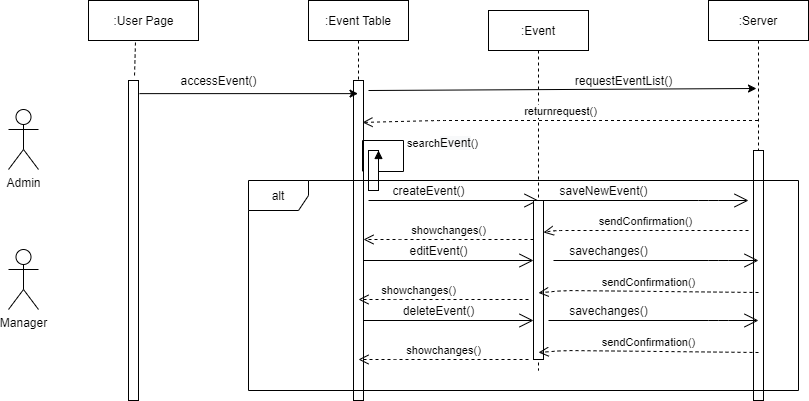

The diagram above was exported from draw.io. Its source (the exported page's mxGraphModel, read from the mxfile embedded in the PNG):
<mxGraphModel dx="868" dy="450" grid="1" gridSize="10" guides="1" tooltips="1" connect="1" arrows="1" fold="1" page="1" pageScale="1" pageWidth="850" pageHeight="1100" math="0" shadow="0">
  <root>
    <mxCell id="0" />
    <mxCell id="1" parent="0" />
    <mxCell id="SEmyPAD-RpoaLiynF5mX-1" value="" style="html=1;points=[];perimeter=orthogonalPerimeter;" parent="1" vertex="1">
      <mxGeometry x="260" y="131" width="10" height="320" as="geometry" />
    </mxCell>
    <mxCell id="SEmyPAD-RpoaLiynF5mX-2" value=":Event Table" style="shape=umlLifeline;perimeter=lifelinePerimeter;container=1;collapsible=0;recursiveResize=0;rounded=0;shadow=0;strokeWidth=1;" parent="1" vertex="1">
      <mxGeometry x="440" y="51" width="100" height="400" as="geometry" />
    </mxCell>
    <mxCell id="SEmyPAD-RpoaLiynF5mX-3" value="" style="points=[];perimeter=orthogonalPerimeter;rounded=0;shadow=0;strokeWidth=1;" parent="SEmyPAD-RpoaLiynF5mX-2" vertex="1">
      <mxGeometry x="45" y="80" width="10" height="320" as="geometry" />
    </mxCell>
    <mxCell id="SEmyPAD-RpoaLiynF5mX-4" value="" style="html=1;points=[];perimeter=orthogonalPerimeter;" parent="SEmyPAD-RpoaLiynF5mX-2" vertex="1">
      <mxGeometry x="60" y="150" width="10" height="40" as="geometry" />
    </mxCell>
    <mxCell id="SEmyPAD-RpoaLiynF5mX-5" value="search&lt;span style=&quot;font-size: 12px ; text-align: center ; background-color: rgb(248 , 249 , 250)&quot;&gt;Event&lt;/span&gt;()" style="edgeStyle=orthogonalEdgeStyle;html=1;align=left;spacingLeft=2;endArrow=block;rounded=0;entryX=1;entryY=0;exitX=0.9;exitY=0.284;exitDx=0;exitDy=0;exitPerimeter=0;" parent="SEmyPAD-RpoaLiynF5mX-2" source="SEmyPAD-RpoaLiynF5mX-3" target="SEmyPAD-RpoaLiynF5mX-4" edge="1">
      <mxGeometry relative="1" as="geometry">
        <mxPoint x="65" y="170" as="sourcePoint" />
        <Array as="points">
          <mxPoint x="54" y="140" />
          <mxPoint x="95" y="140" />
          <mxPoint x="95" y="171" />
          <mxPoint x="70" y="171" />
        </Array>
      </mxGeometry>
    </mxCell>
    <mxCell id="SEmyPAD-RpoaLiynF5mX-6" value=":Server" style="shape=umlLifeline;perimeter=lifelinePerimeter;container=1;collapsible=0;recursiveResize=0;rounded=0;shadow=0;strokeWidth=1;" parent="1" vertex="1">
      <mxGeometry x="840" y="51" width="100" height="400" as="geometry" />
    </mxCell>
    <mxCell id="SEmyPAD-RpoaLiynF5mX-7" value="" style="points=[];perimeter=orthogonalPerimeter;rounded=0;shadow=0;strokeWidth=1;" parent="SEmyPAD-RpoaLiynF5mX-6" vertex="1">
      <mxGeometry x="45" y="150" width="10" height="250" as="geometry" />
    </mxCell>
    <mxCell id="SEmyPAD-RpoaLiynF5mX-8" value=":User Page" style="html=1;" parent="1" vertex="1">
      <mxGeometry x="220" y="51" width="110" height="40" as="geometry" />
    </mxCell>
    <mxCell id="SEmyPAD-RpoaLiynF5mX-9" value="" style="endArrow=none;dashed=1;html=1;exitX=0.427;exitY=1.05;exitDx=0;exitDy=0;exitPerimeter=0;entryX=0.6;entryY=-0.012;entryDx=0;entryDy=0;entryPerimeter=0;" parent="1" source="SEmyPAD-RpoaLiynF5mX-8" target="SEmyPAD-RpoaLiynF5mX-1" edge="1">
      <mxGeometry width="50" height="50" relative="1" as="geometry">
        <mxPoint x="580" y="231" as="sourcePoint" />
        <mxPoint x="630" y="181" as="targetPoint" />
      </mxGeometry>
    </mxCell>
    <mxCell id="SEmyPAD-RpoaLiynF5mX-10" value=":Event" style="shape=umlLifeline;perimeter=lifelinePerimeter;container=1;collapsible=0;recursiveResize=0;rounded=0;shadow=0;strokeWidth=1;" parent="1" vertex="1">
      <mxGeometry x="620" y="61" width="100" height="360" as="geometry" />
    </mxCell>
    <mxCell id="SEmyPAD-RpoaLiynF5mX-11" value="" style="endArrow=classic;html=1;exitX=1.1;exitY=0.041;exitDx=0;exitDy=0;exitPerimeter=0;" parent="1" source="SEmyPAD-RpoaLiynF5mX-1" target="SEmyPAD-RpoaLiynF5mX-2" edge="1">
      <mxGeometry width="50" height="50" relative="1" as="geometry">
        <mxPoint x="480" y="281" as="sourcePoint" />
        <mxPoint x="530" y="231" as="targetPoint" />
      </mxGeometry>
    </mxCell>
    <mxCell id="SEmyPAD-RpoaLiynF5mX-12" value="accessEvent()" style="text;html=1;align=center;verticalAlign=middle;resizable=0;points=[];autosize=1;strokeColor=none;" parent="1" vertex="1">
      <mxGeometry x="305" y="121" width="90" height="20" as="geometry" />
    </mxCell>
    <mxCell id="SEmyPAD-RpoaLiynF5mX-13" value="" style="endArrow=classic;html=1;entryX=0.48;entryY=0.22;entryDx=0;entryDy=0;entryPerimeter=0;" parent="1" target="SEmyPAD-RpoaLiynF5mX-6" edge="1">
      <mxGeometry width="50" height="50" relative="1" as="geometry">
        <mxPoint x="500" y="141" as="sourcePoint" />
        <mxPoint x="840" y="151" as="targetPoint" />
      </mxGeometry>
    </mxCell>
    <mxCell id="SEmyPAD-RpoaLiynF5mX-14" value="requestEventList()" style="text;html=1;align=center;verticalAlign=middle;resizable=0;points=[];autosize=1;strokeColor=none;" parent="1" vertex="1">
      <mxGeometry x="700" y="121" width="110" height="20" as="geometry" />
    </mxCell>
    <mxCell id="SEmyPAD-RpoaLiynF5mX-15" value="returnrequest()" style="html=1;verticalAlign=bottom;endArrow=open;dashed=1;endSize=8;entryX=0.9;entryY=0.131;entryDx=0;entryDy=0;entryPerimeter=0;" parent="1" source="SEmyPAD-RpoaLiynF5mX-6" target="SEmyPAD-RpoaLiynF5mX-3" edge="1">
      <mxGeometry relative="1" as="geometry">
        <mxPoint x="550" y="251" as="sourcePoint" />
        <mxPoint x="470" y="251" as="targetPoint" />
        <Array as="points">
          <mxPoint x="570" y="171" />
        </Array>
      </mxGeometry>
    </mxCell>
    <mxCell id="SEmyPAD-RpoaLiynF5mX-16" value="" style="endArrow=open;endFill=1;endSize=12;html=1;" parent="1" edge="1">
      <mxGeometry width="160" relative="1" as="geometry">
        <mxPoint x="500" y="251" as="sourcePoint" />
        <mxPoint x="670" y="251" as="targetPoint" />
      </mxGeometry>
    </mxCell>
    <mxCell id="SEmyPAD-RpoaLiynF5mX-17" value="" style="html=1;points=[];perimeter=orthogonalPerimeter;" parent="1" vertex="1">
      <mxGeometry x="665" y="251" width="10" height="159" as="geometry" />
    </mxCell>
    <mxCell id="SEmyPAD-RpoaLiynF5mX-18" value="createEvent()" style="text;html=1;align=center;verticalAlign=middle;resizable=0;points=[];autosize=1;strokeColor=none;" parent="1" vertex="1">
      <mxGeometry x="515" y="231" width="90" height="20" as="geometry" />
    </mxCell>
    <mxCell id="SEmyPAD-RpoaLiynF5mX-19" value="" style="endArrow=open;endFill=1;endSize=12;html=1;" parent="1" source="SEmyPAD-RpoaLiynF5mX-17" edge="1">
      <mxGeometry width="160" relative="1" as="geometry">
        <mxPoint x="710" y="251" as="sourcePoint" />
        <mxPoint x="880" y="251" as="targetPoint" />
        <Array as="points">
          <mxPoint x="840" y="251" />
        </Array>
      </mxGeometry>
    </mxCell>
    <mxCell id="SEmyPAD-RpoaLiynF5mX-20" value="saveNewEvent()" style="text;html=1;align=center;verticalAlign=middle;resizable=0;points=[];autosize=1;strokeColor=none;" parent="1" vertex="1">
      <mxGeometry x="685" y="231" width="100" height="20" as="geometry" />
    </mxCell>
    <mxCell id="SEmyPAD-RpoaLiynF5mX-21" value="sendConfirmation()" style="html=1;verticalAlign=bottom;endArrow=open;dashed=1;endSize=8;" parent="1" edge="1">
      <mxGeometry relative="1" as="geometry">
        <mxPoint x="880" y="281" as="sourcePoint" />
        <mxPoint x="675" y="282.96000000000004" as="targetPoint" />
        <Array as="points">
          <mxPoint x="686" y="281.00000000000006" />
        </Array>
      </mxGeometry>
    </mxCell>
    <mxCell id="SEmyPAD-RpoaLiynF5mX-22" value="editEvent()" style="text;html=1;align=center;verticalAlign=middle;resizable=0;points=[];autosize=1;strokeColor=none;" parent="1" vertex="1">
      <mxGeometry x="535" y="291" width="70" height="20" as="geometry" />
    </mxCell>
    <mxCell id="SEmyPAD-RpoaLiynF5mX-23" value="" style="endArrow=open;endFill=1;endSize=12;html=1;" parent="1" edge="1">
      <mxGeometry width="160" relative="1" as="geometry">
        <mxPoint x="685" y="311" as="sourcePoint" />
        <mxPoint x="890" y="311" as="targetPoint" />
        <Array as="points">
          <mxPoint x="850" y="311" />
        </Array>
      </mxGeometry>
    </mxCell>
    <mxCell id="SEmyPAD-RpoaLiynF5mX-24" value="savechanges()" style="text;html=1;align=center;verticalAlign=middle;resizable=0;points=[];autosize=1;strokeColor=none;" parent="1" vertex="1">
      <mxGeometry x="695" y="291" width="90" height="20" as="geometry" />
    </mxCell>
    <mxCell id="SEmyPAD-RpoaLiynF5mX-25" value="sendConfirmation()" style="html=1;verticalAlign=bottom;endArrow=open;dashed=1;endSize=8;entryX=0.5;entryY=0.581;entryDx=0;entryDy=0;entryPerimeter=0;" parent="1" target="SEmyPAD-RpoaLiynF5mX-17" edge="1">
      <mxGeometry relative="1" as="geometry">
        <mxPoint x="890" y="343" as="sourcePoint" />
        <mxPoint x="680" y="344" as="targetPoint" />
        <Array as="points">
          <mxPoint x="696" y="341.00000000000006" />
        </Array>
      </mxGeometry>
    </mxCell>
    <mxCell id="SEmyPAD-RpoaLiynF5mX-26" value="" style="endArrow=open;endFill=1;endSize=12;html=1;" parent="1" edge="1">
      <mxGeometry width="160" relative="1" as="geometry">
        <mxPoint x="495" y="311" as="sourcePoint" />
        <mxPoint x="665" y="311" as="targetPoint" />
      </mxGeometry>
    </mxCell>
    <mxCell id="SEmyPAD-RpoaLiynF5mX-27" value="showchanges()" style="html=1;verticalAlign=bottom;endArrow=open;dashed=1;endSize=8;" parent="1" edge="1">
      <mxGeometry x="0.2941" relative="1" as="geometry">
        <mxPoint x="660" y="350" as="sourcePoint" />
        <mxPoint x="490" y="350" as="targetPoint" />
        <Array as="points">
          <mxPoint x="517" y="350.00000000000006" />
        </Array>
        <mxPoint as="offset" />
      </mxGeometry>
    </mxCell>
    <mxCell id="SEmyPAD-RpoaLiynF5mX-28" value="deleteEvent()" style="text;html=1;align=center;verticalAlign=middle;resizable=0;points=[];autosize=1;strokeColor=none;" parent="1" vertex="1">
      <mxGeometry x="525" y="351" width="90" height="20" as="geometry" />
    </mxCell>
    <mxCell id="SEmyPAD-RpoaLiynF5mX-29" value="" style="endArrow=open;endFill=1;endSize=12;html=1;" parent="1" edge="1">
      <mxGeometry width="160" relative="1" as="geometry">
        <mxPoint x="680" y="371" as="sourcePoint" />
        <mxPoint x="890" y="371" as="targetPoint" />
        <Array as="points">
          <mxPoint x="850" y="371" />
        </Array>
      </mxGeometry>
    </mxCell>
    <mxCell id="SEmyPAD-RpoaLiynF5mX-30" value="savechanges()" style="text;html=1;align=center;verticalAlign=middle;resizable=0;points=[];autosize=1;strokeColor=none;" parent="1" vertex="1">
      <mxGeometry x="695" y="351" width="90" height="20" as="geometry" />
    </mxCell>
    <mxCell id="SEmyPAD-RpoaLiynF5mX-31" value="sendConfirmation()" style="html=1;verticalAlign=bottom;endArrow=open;dashed=1;endSize=8;entryX=0.5;entryY=0.956;entryDx=0;entryDy=0;entryPerimeter=0;" parent="1" target="SEmyPAD-RpoaLiynF5mX-17" edge="1">
      <mxGeometry relative="1" as="geometry">
        <mxPoint x="890" y="403" as="sourcePoint" />
        <mxPoint x="680" y="404" as="targetPoint" />
        <Array as="points">
          <mxPoint x="696" y="401.00000000000006" />
        </Array>
      </mxGeometry>
    </mxCell>
    <mxCell id="SEmyPAD-RpoaLiynF5mX-32" value="" style="endArrow=open;endFill=1;endSize=12;html=1;" parent="1" edge="1">
      <mxGeometry width="160" relative="1" as="geometry">
        <mxPoint x="495" y="371" as="sourcePoint" />
        <mxPoint x="665" y="371" as="targetPoint" />
      </mxGeometry>
    </mxCell>
    <mxCell id="SEmyPAD-RpoaLiynF5mX-33" value="showchanges()" style="html=1;verticalAlign=bottom;endArrow=open;dashed=1;endSize=8;" parent="1" edge="1">
      <mxGeometry relative="1" as="geometry">
        <mxPoint x="660" y="410" as="sourcePoint" />
        <mxPoint x="490" y="410" as="targetPoint" />
        <Array as="points">
          <mxPoint x="517" y="410.00000000000006" />
        </Array>
      </mxGeometry>
    </mxCell>
    <mxCell id="SEmyPAD-RpoaLiynF5mX-34" value="showchanges()" style="html=1;verticalAlign=bottom;endArrow=open;dashed=1;endSize=8;" parent="1" edge="1">
      <mxGeometry relative="1" as="geometry">
        <mxPoint x="665" y="290" as="sourcePoint" />
        <mxPoint x="495" y="290" as="targetPoint" />
        <Array as="points">
          <mxPoint x="522" y="290.00000000000006" />
        </Array>
      </mxGeometry>
    </mxCell>
    <mxCell id="SEmyPAD-RpoaLiynF5mX-36" value="Admin" style="shape=umlActor;verticalLabelPosition=bottom;verticalAlign=top;html=1;outlineConnect=0;" parent="1" vertex="1">
      <mxGeometry x="140" y="160" width="30" height="60" as="geometry" />
    </mxCell>
    <mxCell id="SEmyPAD-RpoaLiynF5mX-37" value="Manager" style="shape=umlActor;verticalLabelPosition=bottom;verticalAlign=top;html=1;outlineConnect=0;" parent="1" vertex="1">
      <mxGeometry x="140" y="300" width="30" height="60" as="geometry" />
    </mxCell>
    <mxCell id="SEmyPAD-RpoaLiynF5mX-41" value="alt" style="shape=umlFrame;whiteSpace=wrap;html=1;" parent="1" vertex="1">
      <mxGeometry x="380" y="231" width="550" height="210" as="geometry" />
    </mxCell>
  </root>
</mxGraphModel>